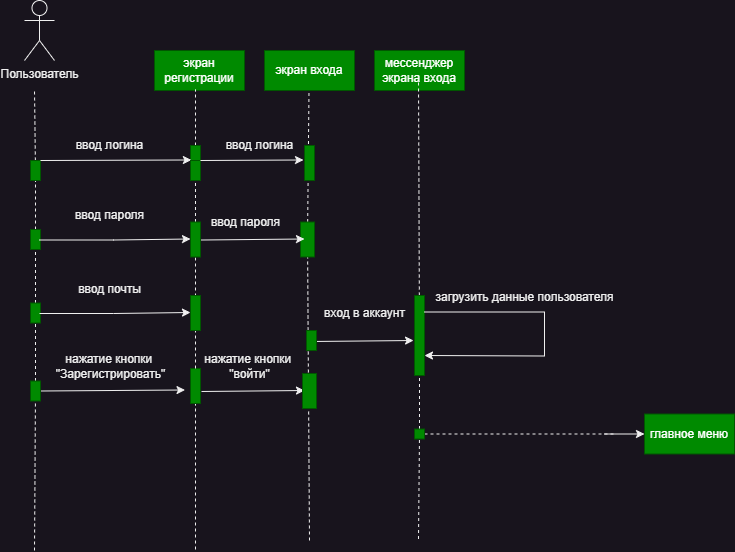

The diagram above was exported from draw.io. Its source (the exported page's mxGraphModel, read from the mxfile embedded in the PNG):
<mxGraphModel dx="1034" dy="605" grid="1" gridSize="10" guides="1" tooltips="1" connect="1" arrows="1" fold="1" page="1" pageScale="1" pageWidth="827" pageHeight="1169" math="0" shadow="0">
  <root>
    <mxCell id="0" />
    <mxCell id="1" parent="0" />
    <mxCell id="qxzenrGqmtoBjBItyft_-2" value="Пользователь" style="shape=umlActor;verticalLabelPosition=bottom;verticalAlign=top;html=1;outlineConnect=0;" parent="1" vertex="1">
      <mxGeometry x="110" y="20" width="30" height="60" as="geometry" />
    </mxCell>
    <mxCell id="qxzenrGqmtoBjBItyft_-5" value="" style="endArrow=none;dashed=1;html=1;rounded=0;" parent="1" source="qxzenrGqmtoBjBItyft_-11" edge="1">
      <mxGeometry width="50" height="50" relative="1" as="geometry">
        <mxPoint x="120" y="570" as="sourcePoint" />
        <mxPoint x="120" y="110" as="targetPoint" />
      </mxGeometry>
    </mxCell>
    <mxCell id="qxzenrGqmtoBjBItyft_-6" value="экран регистрации" style="rounded=0;whiteSpace=wrap;html=1;fillColor=#008a00;strokeColor=#005700;fontColor=#ffffff;" parent="1" vertex="1">
      <mxGeometry x="240" y="70" width="90" height="40" as="geometry" />
    </mxCell>
    <mxCell id="qxzenrGqmtoBjBItyft_-7" value="мессенджер экрана входа" style="rounded=0;whiteSpace=wrap;html=1;fillColor=#008a00;strokeColor=#005700;fontColor=#ffffff;" parent="1" vertex="1">
      <mxGeometry x="460" y="70" width="90" height="40" as="geometry" />
    </mxCell>
    <mxCell id="qxzenrGqmtoBjBItyft_-8" value="главное меню" style="rounded=0;whiteSpace=wrap;html=1;fillColor=#008a00;strokeColor=#005700;fontColor=#ffffff;" parent="1" vertex="1">
      <mxGeometry x="730" y="433.5" width="90" height="40" as="geometry" />
    </mxCell>
    <mxCell id="qxzenrGqmtoBjBItyft_-9" value="" style="endArrow=none;dashed=1;html=1;rounded=0;" parent="1" source="qxzenrGqmtoBjBItyft_-14" edge="1">
      <mxGeometry width="50" height="50" relative="1" as="geometry">
        <mxPoint x="281" y="569" as="sourcePoint" />
        <mxPoint x="281" y="109" as="targetPoint" />
      </mxGeometry>
    </mxCell>
    <mxCell id="qxzenrGqmtoBjBItyft_-10" value="" style="endArrow=none;dashed=1;html=1;rounded=0;" parent="1" source="qxzenrGqmtoBjBItyft_-20" edge="1">
      <mxGeometry width="50" height="50" relative="1" as="geometry">
        <mxPoint x="504" y="558.5" as="sourcePoint" />
        <mxPoint x="504" y="98.5" as="targetPoint" />
      </mxGeometry>
    </mxCell>
    <mxCell id="qxzenrGqmtoBjBItyft_-12" value="" style="endArrow=none;dashed=1;html=1;rounded=0;" parent="1" source="8KE7IHZUR6zyXCNLuy6I-1" target="qxzenrGqmtoBjBItyft_-11" edge="1">
      <mxGeometry width="50" height="50" relative="1" as="geometry">
        <mxPoint x="120" y="570" as="sourcePoint" />
        <mxPoint x="120" y="110" as="targetPoint" />
      </mxGeometry>
    </mxCell>
    <mxCell id="qxzenrGqmtoBjBItyft_-11" value="" style="rounded=0;whiteSpace=wrap;html=1;fillColor=#008a00;strokeColor=#005700;fontColor=#ffffff;" parent="1" vertex="1">
      <mxGeometry x="116" y="180" width="10" height="20" as="geometry" />
    </mxCell>
    <mxCell id="qxzenrGqmtoBjBItyft_-15" value="" style="endArrow=none;dashed=1;html=1;rounded=0;" parent="1" source="8KE7IHZUR6zyXCNLuy6I-22" target="qxzenrGqmtoBjBItyft_-14" edge="1">
      <mxGeometry width="50" height="50" relative="1" as="geometry">
        <mxPoint x="281" y="569" as="sourcePoint" />
        <mxPoint x="281" y="109" as="targetPoint" />
      </mxGeometry>
    </mxCell>
    <mxCell id="qxzenrGqmtoBjBItyft_-14" value="" style="rounded=0;whiteSpace=wrap;html=1;fillColor=#008a00;strokeColor=#005700;fontColor=#ffffff;" parent="1" vertex="1">
      <mxGeometry x="276" y="165" width="10" height="35" as="geometry" />
    </mxCell>
    <mxCell id="qxzenrGqmtoBjBItyft_-18" value="" style="endArrow=classic;html=1;rounded=0;exitX=1;exitY=0;exitDx=0;exitDy=0;entryX=0.088;entryY=0.414;entryDx=0;entryDy=0;entryPerimeter=0;" parent="1" source="qxzenrGqmtoBjBItyft_-11" target="qxzenrGqmtoBjBItyft_-14" edge="1">
      <mxGeometry width="50" height="50" relative="1" as="geometry">
        <mxPoint x="130" y="190" as="sourcePoint" />
        <mxPoint x="270" y="180" as="targetPoint" />
      </mxGeometry>
    </mxCell>
    <mxCell id="qxzenrGqmtoBjBItyft_-19" value="" style="endArrow=classic;html=1;rounded=0;exitX=1;exitY=0.5;exitDx=0;exitDy=0;entryX=0.088;entryY=0.414;entryDx=0;entryDy=0;entryPerimeter=0;" parent="1" edge="1" source="qxzenrGqmtoBjBItyft_-13">
      <mxGeometry width="50" height="50" relative="1" as="geometry">
        <mxPoint x="119.5" y="410.5" as="sourcePoint" />
        <mxPoint x="270.5" y="409.5" as="targetPoint" />
      </mxGeometry>
    </mxCell>
    <mxCell id="qxzenrGqmtoBjBItyft_-21" value="" style="endArrow=none;dashed=1;html=1;rounded=0;" parent="1" source="qxzenrGqmtoBjBItyft_-23" target="qxzenrGqmtoBjBItyft_-20" edge="1">
      <mxGeometry width="50" height="50" relative="1" as="geometry">
        <mxPoint x="504" y="558.5" as="sourcePoint" />
        <mxPoint x="504" y="98.5" as="targetPoint" />
      </mxGeometry>
    </mxCell>
    <mxCell id="qxzenrGqmtoBjBItyft_-20" value="" style="rounded=0;whiteSpace=wrap;html=1;fillColor=#008a00;strokeColor=#005700;fontColor=#ffffff;" parent="1" vertex="1">
      <mxGeometry x="500" y="315" width="10" height="80" as="geometry" />
    </mxCell>
    <mxCell id="qxzenrGqmtoBjBItyft_-22" value="" style="endArrow=classic;html=1;rounded=0;entryX=-0.094;entryY=0.469;entryDx=0;entryDy=0;entryPerimeter=0;" parent="1" edge="1">
      <mxGeometry width="50" height="50" relative="1" as="geometry">
        <mxPoint x="400" y="360.98" as="sourcePoint" />
        <mxPoint x="499.05999999999995" y="360" as="targetPoint" />
      </mxGeometry>
    </mxCell>
    <mxCell id="qxzenrGqmtoBjBItyft_-24" value="" style="endArrow=none;dashed=1;html=1;rounded=0;" parent="1" target="qxzenrGqmtoBjBItyft_-23" edge="1">
      <mxGeometry width="50" height="50" relative="1" as="geometry">
        <mxPoint x="504" y="558.5" as="sourcePoint" />
        <mxPoint x="505" y="278.5" as="targetPoint" />
      </mxGeometry>
    </mxCell>
    <mxCell id="qxzenrGqmtoBjBItyft_-27" value="" style="endArrow=classic;html=1;rounded=0;entryX=1;entryY=0.75;entryDx=0;entryDy=0;exitX=0.994;exitY=0.635;exitDx=0;exitDy=0;exitPerimeter=0;" parent="1" target="qxzenrGqmtoBjBItyft_-20" edge="1">
      <mxGeometry width="50" height="50" relative="1" as="geometry">
        <mxPoint x="510" y="331.5" as="sourcePoint" />
        <mxPoint x="643" y="331.5" as="targetPoint" />
        <Array as="points">
          <mxPoint x="630" y="331.5" />
          <mxPoint x="630" y="355.5" />
          <mxPoint x="630" y="375.5" />
        </Array>
      </mxGeometry>
    </mxCell>
    <mxCell id="qxzenrGqmtoBjBItyft_-29" value="ввод логина" style="text;html=1;align=center;verticalAlign=middle;resizable=0;points=[];autosize=1;strokeColor=none;fillColor=none;" parent="1" vertex="1">
      <mxGeometry x="150" y="150" width="90" height="30" as="geometry" />
    </mxCell>
    <mxCell id="qxzenrGqmtoBjBItyft_-30" value="нажатие кнопки&amp;nbsp;&lt;div&gt;&quot;Зарегистрировать&quot;&lt;/div&gt;" style="text;html=1;align=center;verticalAlign=middle;resizable=0;points=[];autosize=1;strokeColor=none;fillColor=none;" parent="1" vertex="1">
      <mxGeometry x="131" y="365.5" width="130" height="40" as="geometry" />
    </mxCell>
    <mxCell id="qxzenrGqmtoBjBItyft_-31" value="вход в аккаунт" style="text;html=1;align=center;verticalAlign=middle;resizable=0;points=[];autosize=1;strokeColor=none;fillColor=none;" parent="1" vertex="1">
      <mxGeometry x="400" y="317.5" width="100" height="30" as="geometry" />
    </mxCell>
    <mxCell id="qxzenrGqmtoBjBItyft_-32" value="загрузить данные пользователя" style="text;html=1;align=center;verticalAlign=middle;resizable=0;points=[];autosize=1;strokeColor=none;fillColor=none;" parent="1" vertex="1">
      <mxGeometry x="510" y="301.5" width="200" height="30" as="geometry" />
    </mxCell>
    <mxCell id="qxzenrGqmtoBjBItyft_-34" value="" style="endArrow=none;dashed=1;html=1;rounded=0;" parent="1" source="qxzenrGqmtoBjBItyft_-23" edge="1">
      <mxGeometry width="50" height="50" relative="1" as="geometry">
        <mxPoint x="510" y="458.5" as="sourcePoint" />
        <mxPoint x="700" y="453.5" as="targetPoint" />
      </mxGeometry>
    </mxCell>
    <mxCell id="8KE7IHZUR6zyXCNLuy6I-4" value="" style="endArrow=none;dashed=1;html=1;rounded=0;" parent="1" target="qxzenrGqmtoBjBItyft_-13" edge="1">
      <mxGeometry width="50" height="50" relative="1" as="geometry">
        <mxPoint x="120" y="570" as="sourcePoint" />
        <mxPoint x="121" y="200" as="targetPoint" />
      </mxGeometry>
    </mxCell>
    <mxCell id="8KE7IHZUR6zyXCNLuy6I-18" value="" style="endArrow=none;dashed=1;html=1;rounded=0;" parent="1" source="qxzenrGqmtoBjBItyft_-13" target="8KE7IHZUR6zyXCNLuy6I-1" edge="1">
      <mxGeometry width="50" height="50" relative="1" as="geometry">
        <mxPoint x="121" y="350" as="sourcePoint" />
        <mxPoint x="121" y="200" as="targetPoint" />
      </mxGeometry>
    </mxCell>
    <mxCell id="8KE7IHZUR6zyXCNLuy6I-1" value="" style="rounded=0;whiteSpace=wrap;html=1;fillColor=#008a00;strokeColor=#005700;fontColor=#ffffff;" parent="1" vertex="1">
      <mxGeometry x="116" y="249" width="10" height="20" as="geometry" />
    </mxCell>
    <mxCell id="8KE7IHZUR6zyXCNLuy6I-19" value="" style="endArrow=none;dashed=1;html=1;rounded=0;" parent="1" target="qxzenrGqmtoBjBItyft_-17" edge="1">
      <mxGeometry width="50" height="50" relative="1" as="geometry">
        <mxPoint x="281" y="569" as="sourcePoint" />
        <mxPoint x="281" y="200" as="targetPoint" />
      </mxGeometry>
    </mxCell>
    <mxCell id="qxzenrGqmtoBjBItyft_-17" value="" style="rounded=0;whiteSpace=wrap;html=1;fillColor=#008a00;strokeColor=#005700;fontColor=#ffffff;" parent="1" vertex="1">
      <mxGeometry x="276" y="388" width="10" height="35" as="geometry" />
    </mxCell>
    <mxCell id="8KE7IHZUR6zyXCNLuy6I-20" value="" style="endArrow=none;dashed=1;html=1;rounded=0;" parent="1" target="qxzenrGqmtoBjBItyft_-23" edge="1">
      <mxGeometry width="50" height="50" relative="1" as="geometry">
        <mxPoint x="510" y="458.5" as="sourcePoint" />
        <mxPoint x="740" y="458.5" as="targetPoint" />
      </mxGeometry>
    </mxCell>
    <mxCell id="qxzenrGqmtoBjBItyft_-23" value="" style="rounded=0;whiteSpace=wrap;html=1;fillColor=#008a00;strokeColor=#005700;fontColor=#ffffff;" parent="1" vertex="1">
      <mxGeometry x="500" y="448.5" width="10" height="10" as="geometry" />
    </mxCell>
    <mxCell id="8KE7IHZUR6zyXCNLuy6I-21" value="" style="endArrow=classic;html=1;rounded=0;entryX=0;entryY=0.5;entryDx=0;entryDy=0;" parent="1" target="qxzenrGqmtoBjBItyft_-8" edge="1">
      <mxGeometry width="50" height="50" relative="1" as="geometry">
        <mxPoint x="690" y="453.5" as="sourcePoint" />
        <mxPoint x="670" y="498.5" as="targetPoint" />
      </mxGeometry>
    </mxCell>
    <mxCell id="8KE7IHZUR6zyXCNLuy6I-23" value="" style="endArrow=none;dashed=1;html=1;rounded=0;" parent="1" source="qxzenrGqmtoBjBItyft_-17" target="8KE7IHZUR6zyXCNLuy6I-22" edge="1">
      <mxGeometry width="50" height="50" relative="1" as="geometry">
        <mxPoint x="281" y="343" as="sourcePoint" />
        <mxPoint x="281" y="200" as="targetPoint" />
      </mxGeometry>
    </mxCell>
    <mxCell id="8KE7IHZUR6zyXCNLuy6I-22" value="" style="rounded=0;whiteSpace=wrap;html=1;fillColor=#008a00;strokeColor=#005700;fontColor=#ffffff;" parent="1" vertex="1">
      <mxGeometry x="276" y="241.5" width="10" height="35" as="geometry" />
    </mxCell>
    <mxCell id="8KE7IHZUR6zyXCNLuy6I-24" value="" style="endArrow=classic;html=1;rounded=0;exitX=1;exitY=0;exitDx=0;exitDy=0;entryX=0.088;entryY=0.414;entryDx=0;entryDy=0;entryPerimeter=0;" parent="1" edge="1">
      <mxGeometry width="50" height="50" relative="1" as="geometry">
        <mxPoint x="125" y="259.5" as="sourcePoint" />
        <mxPoint x="276" y="258.5" as="targetPoint" />
        <Array as="points">
          <mxPoint x="199" y="259.5" />
        </Array>
      </mxGeometry>
    </mxCell>
    <mxCell id="8KE7IHZUR6zyXCNLuy6I-25" value="ввод пароля" style="text;html=1;align=center;verticalAlign=middle;resizable=0;points=[];autosize=1;strokeColor=none;fillColor=none;" parent="1" vertex="1">
      <mxGeometry x="150" y="220" width="90" height="30" as="geometry" />
    </mxCell>
    <mxCell id="wIe0cWXR8-1lyn7e_EDs-1" value="" style="endArrow=classic;html=1;rounded=0;exitX=1;exitY=0;exitDx=0;exitDy=0;entryX=0.088;entryY=0.414;entryDx=0;entryDy=0;entryPerimeter=0;" edge="1" parent="1" target="qxzenrGqmtoBjBItyft_-13">
      <mxGeometry width="50" height="50" relative="1" as="geometry">
        <mxPoint x="119.5" y="410.5" as="sourcePoint" />
        <mxPoint x="270.5" y="409.5" as="targetPoint" />
      </mxGeometry>
    </mxCell>
    <mxCell id="qxzenrGqmtoBjBItyft_-13" value="" style="rounded=0;whiteSpace=wrap;html=1;fillColor=#008a00;strokeColor=#005700;fontColor=#ffffff;" parent="1" vertex="1">
      <mxGeometry x="116" y="400.5" width="10" height="20" as="geometry" />
    </mxCell>
    <mxCell id="wIe0cWXR8-1lyn7e_EDs-2" value="" style="rounded=0;whiteSpace=wrap;html=1;fillColor=#008a00;strokeColor=#005700;fontColor=#ffffff;" vertex="1" parent="1">
      <mxGeometry x="116" y="322.5" width="10" height="20" as="geometry" />
    </mxCell>
    <mxCell id="wIe0cWXR8-1lyn7e_EDs-3" value="" style="rounded=0;whiteSpace=wrap;html=1;fillColor=#008a00;strokeColor=#005700;fontColor=#ffffff;" vertex="1" parent="1">
      <mxGeometry x="276" y="315" width="10" height="35" as="geometry" />
    </mxCell>
    <mxCell id="wIe0cWXR8-1lyn7e_EDs-4" value="" style="endArrow=classic;html=1;rounded=0;exitX=1;exitY=0;exitDx=0;exitDy=0;entryX=0.088;entryY=0.414;entryDx=0;entryDy=0;entryPerimeter=0;" edge="1" parent="1">
      <mxGeometry width="50" height="50" relative="1" as="geometry">
        <mxPoint x="125" y="333" as="sourcePoint" />
        <mxPoint x="276" y="332" as="targetPoint" />
        <Array as="points">
          <mxPoint x="199" y="333" />
        </Array>
      </mxGeometry>
    </mxCell>
    <mxCell id="wIe0cWXR8-1lyn7e_EDs-5" value="ввод почты" style="text;html=1;align=center;verticalAlign=middle;resizable=0;points=[];autosize=1;strokeColor=none;fillColor=none;" vertex="1" parent="1">
      <mxGeometry x="150" y="293.5" width="90" height="30" as="geometry" />
    </mxCell>
    <mxCell id="wIe0cWXR8-1lyn7e_EDs-6" value="экран входа" style="rounded=0;whiteSpace=wrap;html=1;fillColor=#008a00;strokeColor=#005700;fontColor=#ffffff;" vertex="1" parent="1">
      <mxGeometry x="350" y="70" width="90" height="40" as="geometry" />
    </mxCell>
    <mxCell id="wIe0cWXR8-1lyn7e_EDs-7" value="" style="endArrow=none;dashed=1;html=1;rounded=0;" edge="1" parent="1" source="wIe0cWXR8-1lyn7e_EDs-12">
      <mxGeometry width="50" height="50" relative="1" as="geometry">
        <mxPoint x="395" y="560" as="sourcePoint" />
        <mxPoint x="394.5" y="110" as="targetPoint" />
      </mxGeometry>
    </mxCell>
    <mxCell id="wIe0cWXR8-1lyn7e_EDs-8" value="" style="rounded=0;whiteSpace=wrap;html=1;fillColor=#008a00;strokeColor=#005700;fontColor=#ffffff;" vertex="1" parent="1">
      <mxGeometry x="276" y="180" width="10" height="20" as="geometry" />
    </mxCell>
    <mxCell id="wIe0cWXR8-1lyn7e_EDs-9" value="" style="rounded=0;whiteSpace=wrap;html=1;fillColor=#008a00;strokeColor=#005700;fontColor=#ffffff;" vertex="1" parent="1">
      <mxGeometry x="390" y="165" width="10" height="35" as="geometry" />
    </mxCell>
    <mxCell id="wIe0cWXR8-1lyn7e_EDs-10" value="" style="endArrow=classic;html=1;rounded=0;exitX=1;exitY=0;exitDx=0;exitDy=0;entryX=0.989;entryY=0.983;entryDx=0;entryDy=0;entryPerimeter=0;" edge="1" parent="1" source="wIe0cWXR8-1lyn7e_EDs-8" target="wIe0cWXR8-1lyn7e_EDs-11">
      <mxGeometry width="50" height="50" relative="1" as="geometry">
        <mxPoint x="290" y="190" as="sourcePoint" />
        <mxPoint x="430" y="180" as="targetPoint" />
      </mxGeometry>
    </mxCell>
    <mxCell id="wIe0cWXR8-1lyn7e_EDs-11" value="ввод логина" style="text;html=1;align=center;verticalAlign=middle;resizable=0;points=[];autosize=1;strokeColor=none;fillColor=none;" vertex="1" parent="1">
      <mxGeometry x="300" y="150" width="90" height="30" as="geometry" />
    </mxCell>
    <mxCell id="wIe0cWXR8-1lyn7e_EDs-13" value="ввод пароля" style="text;html=1;align=center;verticalAlign=middle;resizable=0;points=[];autosize=1;strokeColor=none;fillColor=none;" vertex="1" parent="1">
      <mxGeometry x="286" y="226.5" width="90" height="30" as="geometry" />
    </mxCell>
    <mxCell id="wIe0cWXR8-1lyn7e_EDs-14" value="" style="endArrow=none;dashed=1;html=1;rounded=0;" edge="1" parent="1" target="wIe0cWXR8-1lyn7e_EDs-12">
      <mxGeometry width="50" height="50" relative="1" as="geometry">
        <mxPoint x="395" y="560" as="sourcePoint" />
        <mxPoint x="394.5" y="110" as="targetPoint" />
      </mxGeometry>
    </mxCell>
    <mxCell id="wIe0cWXR8-1lyn7e_EDs-12" value="" style="rounded=0;whiteSpace=wrap;html=1;fillColor=#008a00;strokeColor=#005700;fontColor=#ffffff;" vertex="1" parent="1">
      <mxGeometry x="386" y="241.5" width="14" height="35" as="geometry" />
    </mxCell>
    <mxCell id="wIe0cWXR8-1lyn7e_EDs-15" value="" style="endArrow=classic;html=1;rounded=0;exitX=1;exitY=0;exitDx=0;exitDy=0;entryX=0.989;entryY=0.983;entryDx=0;entryDy=0;entryPerimeter=0;" edge="1" parent="1">
      <mxGeometry width="50" height="50" relative="1" as="geometry">
        <mxPoint x="287" y="259.5" as="sourcePoint" />
        <mxPoint x="390" y="258.5" as="targetPoint" />
      </mxGeometry>
    </mxCell>
    <mxCell id="wIe0cWXR8-1lyn7e_EDs-16" value="" style="endArrow=classic;html=1;rounded=0;exitX=1;exitY=0;exitDx=0;exitDy=0;entryX=0.989;entryY=0.983;entryDx=0;entryDy=0;entryPerimeter=0;" edge="1" parent="1">
      <mxGeometry width="50" height="50" relative="1" as="geometry">
        <mxPoint x="287" y="411" as="sourcePoint" />
        <mxPoint x="390" y="410" as="targetPoint" />
      </mxGeometry>
    </mxCell>
    <mxCell id="wIe0cWXR8-1lyn7e_EDs-17" value="" style="rounded=0;whiteSpace=wrap;html=1;fillColor=#008a00;strokeColor=#005700;fontColor=#ffffff;" vertex="1" parent="1">
      <mxGeometry x="388" y="393" width="14" height="35" as="geometry" />
    </mxCell>
    <mxCell id="wIe0cWXR8-1lyn7e_EDs-18" value="нажатие кнопки&amp;nbsp;&lt;div&gt;&quot;войти&quot;&lt;/div&gt;" style="text;html=1;align=center;verticalAlign=middle;resizable=0;points=[];autosize=1;strokeColor=none;fillColor=none;" vertex="1" parent="1">
      <mxGeometry x="280" y="365.5" width="110" height="40" as="geometry" />
    </mxCell>
    <mxCell id="wIe0cWXR8-1lyn7e_EDs-19" value="" style="rounded=0;whiteSpace=wrap;html=1;fillColor=#008a00;strokeColor=#005700;fontColor=#ffffff;" vertex="1" parent="1">
      <mxGeometry x="392" y="350" width="10" height="20" as="geometry" />
    </mxCell>
  </root>
</mxGraphModel>